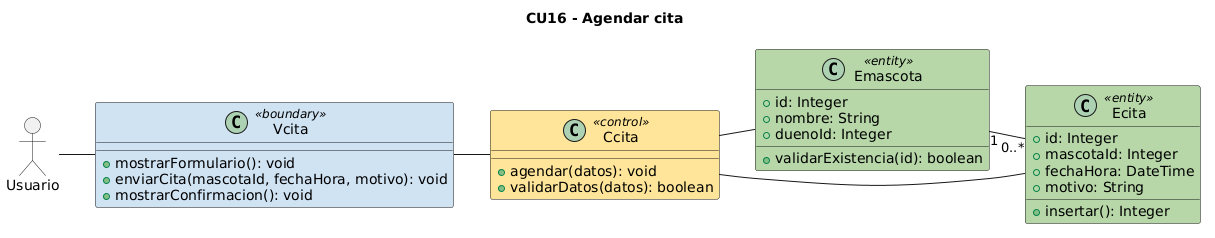

The diagram above was rendered by PlantUML. Its source (embedded in the PNG):
@startuml CU16_Agendar_cita_analisis
!pragma layout smetana
!pragma layout smetana
title CU16 - Agendar cita
allowmixing
left to right direction
skinparam class {
  BackgroundColor<<boundary>> #CFE2F3
  BackgroundColor<<control>> #FFE599
  BackgroundColor<<entity>> #B6D7A8
}
actor Usuario
class Vcita <<boundary>> {
  +mostrarFormulario(): void
  +enviarCita(mascotaId, fechaHora, motivo): void
  +mostrarConfirmacion(): void
}
class Ccita <<control>> {
  +agendar(datos): void
  +validarDatos(datos): boolean
}
class Emascota <<entity>> {
  +id: Integer
  +nombre: String
  +duenoId: Integer
  +validarExistencia(id): boolean
}
class Ecita <<entity>> {
  +id: Integer
  +mascotaId: Integer
  +fechaHora: DateTime
  +motivo: String
  +insertar(): Integer
}
Usuario -- Vcita
Vcita -- Ccita
Ccita -- Emascota
Ccita -- Ecita
Emascota "1" -- "0..*" Ecita
@enduml